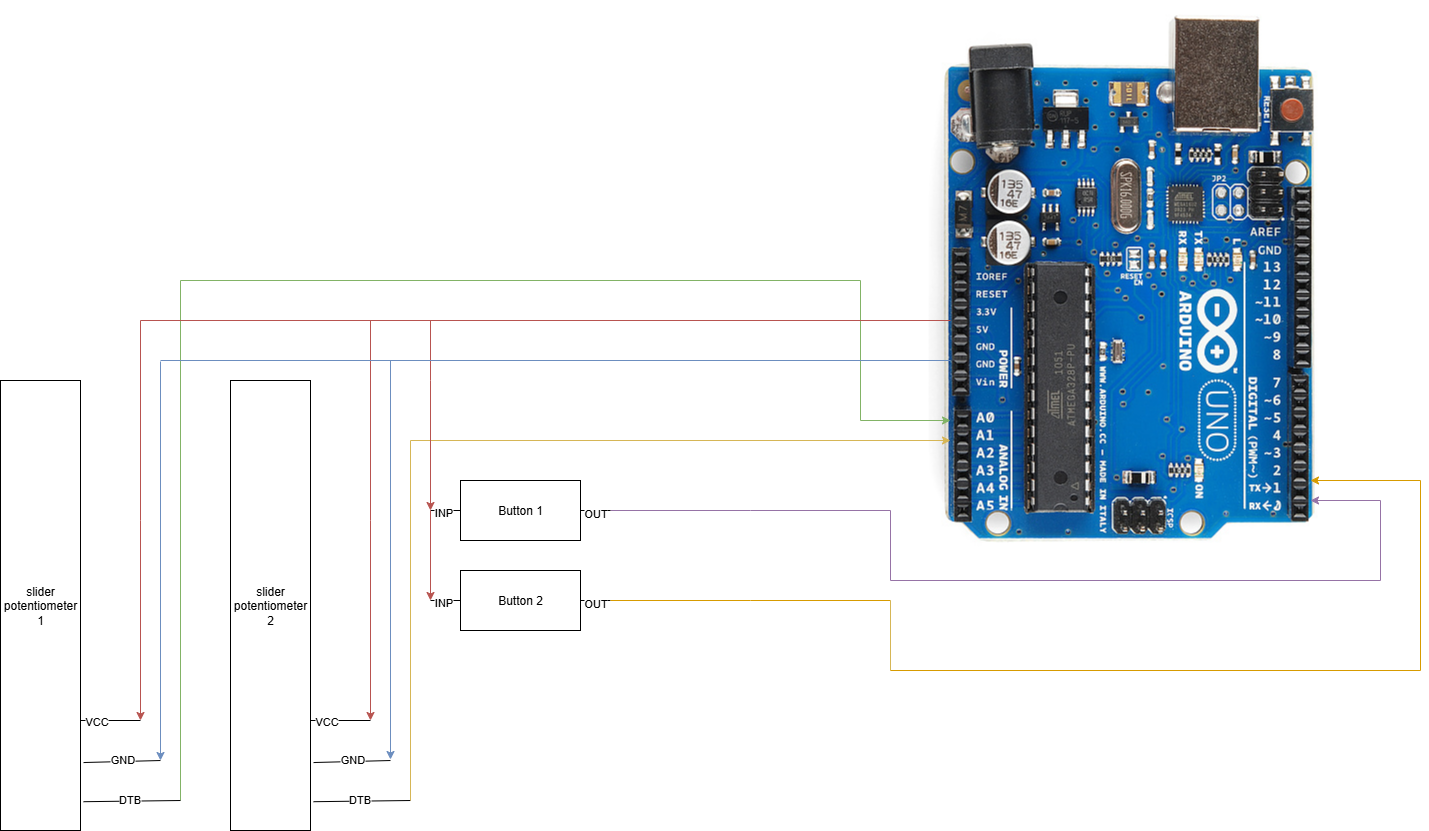

The diagram above was exported from draw.io. Its source (the exported page's mxGraphModel, read from the mxfile embedded in the PNG):
<mxGraphModel dx="2066" dy="1145" grid="1" gridSize="10" guides="1" tooltips="1" connect="1" arrows="1" fold="1" page="1" pageScale="1" pageWidth="827" pageHeight="1169" math="0" shadow="0">
  <root>
    <mxCell id="0" />
    <mxCell id="1" parent="0" />
    <UserObject label="&lt;img src=&quot;https://cdn.sparkfun.com/assets/9/1/e/4/8/515b4656ce395f8a38000000.png&quot; alt=&quot;What is an Arduino? - SparkFun Learn&quot;&gt;" id="3f-cjEw58jtGm2xpFCbi-3">
      <mxCell style="text;whiteSpace=wrap;html=1;flipH=0;flipV=0;direction=east;rotation=90;movable=0;resizable=0;rotatable=0;deletable=0;editable=0;locked=1;connectable=0;" vertex="1" parent="1">
        <mxGeometry x="960" y="110" width="550" height="410" as="geometry" />
      </mxCell>
    </UserObject>
    <mxCell id="3f-cjEw58jtGm2xpFCbi-9" style="edgeStyle=orthogonalEdgeStyle;rounded=0;orthogonalLoop=1;jettySize=auto;html=1;fillColor=#f8cecc;strokeColor=#b85450;" edge="1" parent="1">
      <mxGeometry relative="1" as="geometry">
        <mxPoint x="240" y="760" as="targetPoint" />
        <mxPoint x="240" y="360" as="sourcePoint" />
        <Array as="points">
          <mxPoint x="240" y="560" />
          <mxPoint x="240" y="560" />
        </Array>
      </mxGeometry>
    </mxCell>
    <mxCell id="3f-cjEw58jtGm2xpFCbi-14" style="edgeStyle=orthogonalEdgeStyle;rounded=0;orthogonalLoop=1;jettySize=auto;html=1;fillColor=#dae8fc;strokeColor=#6c8ebf;" edge="1" parent="1">
      <mxGeometry relative="1" as="geometry">
        <mxPoint x="260" y="800" as="targetPoint" />
        <mxPoint x="260" y="401" as="sourcePoint" />
      </mxGeometry>
    </mxCell>
    <mxCell id="3f-cjEw58jtGm2xpFCbi-19" value="" style="endArrow=none;html=1;rounded=0;fillColor=#d5e8d4;strokeColor=#82b366;" edge="1" parent="1">
      <mxGeometry width="50" height="50" relative="1" as="geometry">
        <mxPoint x="280" y="840" as="sourcePoint" />
        <mxPoint x="280" y="320" as="targetPoint" />
      </mxGeometry>
    </mxCell>
    <mxCell id="3f-cjEw58jtGm2xpFCbi-21" value="" style="endArrow=classic;html=1;rounded=0;fillColor=#d5e8d4;strokeColor=#82b366;" edge="1" parent="1">
      <mxGeometry width="50" height="50" relative="1" as="geometry">
        <mxPoint x="960" y="460" as="sourcePoint" />
        <mxPoint x="1050" y="460" as="targetPoint" />
      </mxGeometry>
    </mxCell>
    <mxCell id="3f-cjEw58jtGm2xpFCbi-23" value="" style="group" vertex="1" connectable="0" parent="1">
      <mxGeometry x="100" y="420" width="180" height="450" as="geometry" />
    </mxCell>
    <mxCell id="3f-cjEw58jtGm2xpFCbi-6" value="slider&lt;br&gt;potentiometer&lt;br&gt;1" style="rounded=0;whiteSpace=wrap;html=1;" vertex="1" parent="3f-cjEw58jtGm2xpFCbi-23">
      <mxGeometry width="80" height="450" as="geometry" />
    </mxCell>
    <mxCell id="3f-cjEw58jtGm2xpFCbi-7" value="" style="endArrow=none;html=1;rounded=0;" edge="1" parent="3f-cjEw58jtGm2xpFCbi-23">
      <mxGeometry width="50" height="50" relative="1" as="geometry">
        <mxPoint x="80" y="340" as="sourcePoint" />
        <mxPoint x="140" y="340" as="targetPoint" />
      </mxGeometry>
    </mxCell>
    <mxCell id="3f-cjEw58jtGm2xpFCbi-8" value="VCC" style="edgeLabel;html=1;align=center;verticalAlign=middle;resizable=0;points=[];" vertex="1" connectable="0" parent="3f-cjEw58jtGm2xpFCbi-7">
      <mxGeometry x="-0.4857" relative="1" as="geometry">
        <mxPoint as="offset" />
      </mxGeometry>
    </mxCell>
    <mxCell id="3f-cjEw58jtGm2xpFCbi-10" value="" style="endArrow=none;html=1;rounded=0;exitX=1.038;exitY=0.849;exitDx=0;exitDy=0;exitPerimeter=0;" edge="1" parent="3f-cjEw58jtGm2xpFCbi-23" source="3f-cjEw58jtGm2xpFCbi-6">
      <mxGeometry width="50" height="50" relative="1" as="geometry">
        <mxPoint x="90" y="380" as="sourcePoint" />
        <mxPoint x="160" y="380" as="targetPoint" />
      </mxGeometry>
    </mxCell>
    <mxCell id="3f-cjEw58jtGm2xpFCbi-11" value="GND" style="edgeLabel;html=1;align=center;verticalAlign=middle;resizable=0;points=[];" vertex="1" connectable="0" parent="3f-cjEw58jtGm2xpFCbi-10">
      <mxGeometry x="0.0004" y="3" relative="1" as="geometry">
        <mxPoint as="offset" />
      </mxGeometry>
    </mxCell>
    <mxCell id="3f-cjEw58jtGm2xpFCbi-16" value="" style="endArrow=none;html=1;rounded=0;exitX=1.038;exitY=0.936;exitDx=0;exitDy=0;exitPerimeter=0;" edge="1" parent="3f-cjEw58jtGm2xpFCbi-23" source="3f-cjEw58jtGm2xpFCbi-6">
      <mxGeometry width="50" height="50" relative="1" as="geometry">
        <mxPoint x="140" y="480" as="sourcePoint" />
        <mxPoint x="180" y="420" as="targetPoint" />
      </mxGeometry>
    </mxCell>
    <mxCell id="3f-cjEw58jtGm2xpFCbi-17" value="DTB" style="edgeLabel;html=1;align=center;verticalAlign=middle;resizable=0;points=[];" vertex="1" connectable="0" parent="3f-cjEw58jtGm2xpFCbi-16">
      <mxGeometry x="-0.0725" y="2" relative="1" as="geometry">
        <mxPoint as="offset" />
      </mxGeometry>
    </mxCell>
    <mxCell id="3f-cjEw58jtGm2xpFCbi-24" value="" style="group" vertex="1" connectable="0" parent="1">
      <mxGeometry x="330" y="420" width="180" height="450" as="geometry" />
    </mxCell>
    <mxCell id="3f-cjEw58jtGm2xpFCbi-25" value="slider&lt;br&gt;potentiometer&lt;br&gt;2" style="rounded=0;whiteSpace=wrap;html=1;" vertex="1" parent="3f-cjEw58jtGm2xpFCbi-24">
      <mxGeometry width="80" height="450" as="geometry" />
    </mxCell>
    <mxCell id="3f-cjEw58jtGm2xpFCbi-26" value="" style="endArrow=none;html=1;rounded=0;" edge="1" parent="3f-cjEw58jtGm2xpFCbi-24">
      <mxGeometry width="50" height="50" relative="1" as="geometry">
        <mxPoint x="80" y="340" as="sourcePoint" />
        <mxPoint x="140" y="340" as="targetPoint" />
      </mxGeometry>
    </mxCell>
    <mxCell id="3f-cjEw58jtGm2xpFCbi-27" value="VCC" style="edgeLabel;html=1;align=center;verticalAlign=middle;resizable=0;points=[];" vertex="1" connectable="0" parent="3f-cjEw58jtGm2xpFCbi-26">
      <mxGeometry x="-0.4857" relative="1" as="geometry">
        <mxPoint as="offset" />
      </mxGeometry>
    </mxCell>
    <mxCell id="3f-cjEw58jtGm2xpFCbi-28" value="" style="endArrow=none;html=1;rounded=0;exitX=1.038;exitY=0.849;exitDx=0;exitDy=0;exitPerimeter=0;" edge="1" parent="3f-cjEw58jtGm2xpFCbi-24" source="3f-cjEw58jtGm2xpFCbi-25">
      <mxGeometry width="50" height="50" relative="1" as="geometry">
        <mxPoint x="90" y="380" as="sourcePoint" />
        <mxPoint x="160" y="380" as="targetPoint" />
      </mxGeometry>
    </mxCell>
    <mxCell id="3f-cjEw58jtGm2xpFCbi-29" value="GND" style="edgeLabel;html=1;align=center;verticalAlign=middle;resizable=0;points=[];" vertex="1" connectable="0" parent="3f-cjEw58jtGm2xpFCbi-28">
      <mxGeometry x="0.0004" y="3" relative="1" as="geometry">
        <mxPoint as="offset" />
      </mxGeometry>
    </mxCell>
    <mxCell id="3f-cjEw58jtGm2xpFCbi-30" value="" style="endArrow=none;html=1;rounded=0;exitX=1.038;exitY=0.936;exitDx=0;exitDy=0;exitPerimeter=0;" edge="1" parent="3f-cjEw58jtGm2xpFCbi-24" source="3f-cjEw58jtGm2xpFCbi-25">
      <mxGeometry width="50" height="50" relative="1" as="geometry">
        <mxPoint x="140" y="480" as="sourcePoint" />
        <mxPoint x="180" y="420" as="targetPoint" />
      </mxGeometry>
    </mxCell>
    <mxCell id="3f-cjEw58jtGm2xpFCbi-31" value="DTB" style="edgeLabel;html=1;align=center;verticalAlign=middle;resizable=0;points=[];" vertex="1" connectable="0" parent="3f-cjEw58jtGm2xpFCbi-30">
      <mxGeometry x="-0.0725" y="2" relative="1" as="geometry">
        <mxPoint as="offset" />
      </mxGeometry>
    </mxCell>
    <mxCell id="3f-cjEw58jtGm2xpFCbi-35" style="edgeStyle=orthogonalEdgeStyle;rounded=0;orthogonalLoop=1;jettySize=auto;html=1;fillColor=#dae8fc;strokeColor=#6c8ebf;" edge="1" parent="3f-cjEw58jtGm2xpFCbi-24">
      <mxGeometry relative="1" as="geometry">
        <mxPoint x="160" y="379" as="targetPoint" />
        <mxPoint x="160" y="-20" as="sourcePoint" />
      </mxGeometry>
    </mxCell>
    <mxCell id="3f-cjEw58jtGm2xpFCbi-36" style="edgeStyle=orthogonalEdgeStyle;rounded=0;orthogonalLoop=1;jettySize=auto;html=1;fillColor=#f8cecc;strokeColor=#b85450;" edge="1" parent="3f-cjEw58jtGm2xpFCbi-24">
      <mxGeometry relative="1" as="geometry">
        <mxPoint x="140" y="340" as="targetPoint" />
        <mxPoint x="140" y="-60" as="sourcePoint" />
        <Array as="points">
          <mxPoint x="140" y="140" />
          <mxPoint x="140" y="140" />
        </Array>
      </mxGeometry>
    </mxCell>
    <mxCell id="3f-cjEw58jtGm2xpFCbi-32" value="" style="endArrow=none;html=1;rounded=0;fillColor=#d5e8d4;strokeColor=#82b366;" edge="1" parent="1">
      <mxGeometry width="50" height="50" relative="1" as="geometry">
        <mxPoint x="960" y="320" as="sourcePoint" />
        <mxPoint x="960" y="460" as="targetPoint" />
      </mxGeometry>
    </mxCell>
    <mxCell id="3f-cjEw58jtGm2xpFCbi-33" value="" style="endArrow=none;html=1;rounded=0;fillColor=#d5e8d4;strokeColor=#82b366;" edge="1" parent="1">
      <mxGeometry width="50" height="50" relative="1" as="geometry">
        <mxPoint x="280" y="320" as="sourcePoint" />
        <mxPoint x="960" y="320" as="targetPoint" />
      </mxGeometry>
    </mxCell>
    <mxCell id="3f-cjEw58jtGm2xpFCbi-37" value="" style="endArrow=classic;html=1;rounded=0;fillColor=#fff2cc;strokeColor=#d6b656;" edge="1" parent="1">
      <mxGeometry width="50" height="50" relative="1" as="geometry">
        <mxPoint x="510" y="480" as="sourcePoint" />
        <mxPoint x="1050" y="480" as="targetPoint" />
      </mxGeometry>
    </mxCell>
    <mxCell id="3f-cjEw58jtGm2xpFCbi-38" value="" style="endArrow=none;html=1;rounded=0;fillColor=#fff2cc;strokeColor=#d6b656;" edge="1" parent="1">
      <mxGeometry width="50" height="50" relative="1" as="geometry">
        <mxPoint x="510" y="840" as="sourcePoint" />
        <mxPoint x="510" y="480" as="targetPoint" />
      </mxGeometry>
    </mxCell>
    <mxCell id="3f-cjEw58jtGm2xpFCbi-45" style="edgeStyle=orthogonalEdgeStyle;rounded=0;orthogonalLoop=1;jettySize=auto;html=1;fillColor=#f8cecc;strokeColor=#b85450;" edge="1" parent="1">
      <mxGeometry relative="1" as="geometry">
        <mxPoint x="530" y="550" as="targetPoint" />
        <mxPoint x="530" y="360" as="sourcePoint" />
        <Array as="points">
          <mxPoint x="530" y="420" />
          <mxPoint x="530" y="420" />
        </Array>
      </mxGeometry>
    </mxCell>
    <mxCell id="3f-cjEw58jtGm2xpFCbi-47" value="" style="endArrow=none;html=1;rounded=0;fillColor=#e1d5e7;strokeColor=#9673a6;" edge="1" parent="1">
      <mxGeometry width="50" height="50" relative="1" as="geometry">
        <mxPoint x="710" y="550" as="sourcePoint" />
        <mxPoint x="990" y="550" as="targetPoint" />
        <Array as="points">
          <mxPoint x="850" y="550" />
        </Array>
      </mxGeometry>
    </mxCell>
    <mxCell id="3f-cjEw58jtGm2xpFCbi-48" value="" style="endArrow=none;html=1;rounded=0;fillColor=#e1d5e7;strokeColor=#9673a6;" edge="1" parent="1">
      <mxGeometry width="50" height="50" relative="1" as="geometry">
        <mxPoint x="990" y="620" as="sourcePoint" />
        <mxPoint x="990" y="550" as="targetPoint" />
      </mxGeometry>
    </mxCell>
    <mxCell id="3f-cjEw58jtGm2xpFCbi-49" value="" style="endArrow=none;html=1;rounded=0;fillColor=#e1d5e7;strokeColor=#9673a6;" edge="1" parent="1">
      <mxGeometry width="50" height="50" relative="1" as="geometry">
        <mxPoint x="1480" y="620" as="sourcePoint" />
        <mxPoint x="990" y="620" as="targetPoint" />
      </mxGeometry>
    </mxCell>
    <mxCell id="3f-cjEw58jtGm2xpFCbi-50" value="" style="endArrow=none;html=1;rounded=0;fillColor=#e1d5e7;strokeColor=#9673a6;" edge="1" parent="1">
      <mxGeometry width="50" height="50" relative="1" as="geometry">
        <mxPoint x="1480" y="620" as="sourcePoint" />
        <mxPoint x="1480" y="540" as="targetPoint" />
      </mxGeometry>
    </mxCell>
    <mxCell id="3f-cjEw58jtGm2xpFCbi-51" value="" style="endArrow=classic;html=1;rounded=0;fillColor=#e1d5e7;strokeColor=#9673a6;" edge="1" parent="1">
      <mxGeometry width="50" height="50" relative="1" as="geometry">
        <mxPoint x="1480" y="540" as="sourcePoint" />
        <mxPoint x="1410" y="540" as="targetPoint" />
      </mxGeometry>
    </mxCell>
    <mxCell id="3f-cjEw58jtGm2xpFCbi-52" value="" style="group" vertex="1" connectable="0" parent="1">
      <mxGeometry x="530" y="520" width="180" height="60" as="geometry" />
    </mxCell>
    <mxCell id="3f-cjEw58jtGm2xpFCbi-39" value="Button 1" style="rounded=0;whiteSpace=wrap;html=1;" vertex="1" parent="3f-cjEw58jtGm2xpFCbi-52">
      <mxGeometry x="30" width="120" height="60" as="geometry" />
    </mxCell>
    <mxCell id="3f-cjEw58jtGm2xpFCbi-40" value="" style="endArrow=none;html=1;rounded=0;" edge="1" parent="3f-cjEw58jtGm2xpFCbi-52">
      <mxGeometry width="50" height="50" relative="1" as="geometry">
        <mxPoint y="30" as="sourcePoint" />
        <mxPoint x="30" y="30" as="targetPoint" />
      </mxGeometry>
    </mxCell>
    <mxCell id="3f-cjEw58jtGm2xpFCbi-41" value="INP" style="edgeLabel;html=1;align=center;verticalAlign=middle;resizable=0;points=[];" vertex="1" connectable="0" parent="3f-cjEw58jtGm2xpFCbi-40">
      <mxGeometry x="-0.2" y="-1" relative="1" as="geometry">
        <mxPoint as="offset" />
      </mxGeometry>
    </mxCell>
    <mxCell id="3f-cjEw58jtGm2xpFCbi-42" value="" style="endArrow=none;html=1;rounded=0;" edge="1" parent="3f-cjEw58jtGm2xpFCbi-52">
      <mxGeometry width="50" height="50" relative="1" as="geometry">
        <mxPoint x="150" y="30" as="sourcePoint" />
        <mxPoint x="180" y="30" as="targetPoint" />
      </mxGeometry>
    </mxCell>
    <mxCell id="3f-cjEw58jtGm2xpFCbi-43" value="OUT" style="edgeLabel;html=1;align=center;verticalAlign=middle;resizable=0;points=[];" vertex="1" connectable="0" parent="3f-cjEw58jtGm2xpFCbi-42">
      <mxGeometry x="-0.0667" y="-2" relative="1" as="geometry">
        <mxPoint as="offset" />
      </mxGeometry>
    </mxCell>
    <mxCell id="3f-cjEw58jtGm2xpFCbi-53" value="" style="group" vertex="1" connectable="0" parent="1">
      <mxGeometry x="530" y="610" width="180" height="60" as="geometry" />
    </mxCell>
    <mxCell id="3f-cjEw58jtGm2xpFCbi-54" value="Button 2" style="rounded=0;whiteSpace=wrap;html=1;" vertex="1" parent="3f-cjEw58jtGm2xpFCbi-53">
      <mxGeometry x="30" width="120" height="60" as="geometry" />
    </mxCell>
    <mxCell id="3f-cjEw58jtGm2xpFCbi-55" value="" style="endArrow=none;html=1;rounded=0;" edge="1" parent="3f-cjEw58jtGm2xpFCbi-53">
      <mxGeometry width="50" height="50" relative="1" as="geometry">
        <mxPoint y="30" as="sourcePoint" />
        <mxPoint x="30" y="30" as="targetPoint" />
      </mxGeometry>
    </mxCell>
    <mxCell id="3f-cjEw58jtGm2xpFCbi-56" value="INP" style="edgeLabel;html=1;align=center;verticalAlign=middle;resizable=0;points=[];" vertex="1" connectable="0" parent="3f-cjEw58jtGm2xpFCbi-55">
      <mxGeometry x="-0.2" y="-1" relative="1" as="geometry">
        <mxPoint as="offset" />
      </mxGeometry>
    </mxCell>
    <mxCell id="3f-cjEw58jtGm2xpFCbi-57" value="" style="endArrow=none;html=1;rounded=0;" edge="1" parent="3f-cjEw58jtGm2xpFCbi-53">
      <mxGeometry width="50" height="50" relative="1" as="geometry">
        <mxPoint x="150" y="30" as="sourcePoint" />
        <mxPoint x="180" y="30" as="targetPoint" />
      </mxGeometry>
    </mxCell>
    <mxCell id="3f-cjEw58jtGm2xpFCbi-58" value="OUT" style="edgeLabel;html=1;align=center;verticalAlign=middle;resizable=0;points=[];" vertex="1" connectable="0" parent="3f-cjEw58jtGm2xpFCbi-57">
      <mxGeometry x="-0.0667" y="-2" relative="1" as="geometry">
        <mxPoint as="offset" />
      </mxGeometry>
    </mxCell>
    <mxCell id="3f-cjEw58jtGm2xpFCbi-60" style="edgeStyle=orthogonalEdgeStyle;rounded=0;orthogonalLoop=1;jettySize=auto;html=1;fillColor=#f8cecc;strokeColor=#b85450;" edge="1" parent="1">
      <mxGeometry relative="1" as="geometry">
        <mxPoint x="530" y="640" as="targetPoint" />
        <mxPoint x="530" y="560" as="sourcePoint" />
        <Array as="points">
          <mxPoint x="530" y="550" />
          <mxPoint x="530" y="550" />
        </Array>
      </mxGeometry>
    </mxCell>
    <mxCell id="3f-cjEw58jtGm2xpFCbi-61" value="" style="endArrow=none;html=1;rounded=0;fillColor=#ffe6cc;strokeColor=#d79b00;" edge="1" parent="1">
      <mxGeometry width="50" height="50" relative="1" as="geometry">
        <mxPoint x="710" y="640" as="sourcePoint" />
        <mxPoint x="990" y="640" as="targetPoint" />
        <Array as="points">
          <mxPoint x="850" y="640" />
        </Array>
      </mxGeometry>
    </mxCell>
    <mxCell id="3f-cjEw58jtGm2xpFCbi-62" value="" style="endArrow=none;html=1;rounded=0;fillColor=#fff2cc;strokeColor=#d6b656;" edge="1" parent="1">
      <mxGeometry width="50" height="50" relative="1" as="geometry">
        <mxPoint x="990" y="710" as="sourcePoint" />
        <mxPoint x="990" y="640" as="targetPoint" />
      </mxGeometry>
    </mxCell>
    <mxCell id="3f-cjEw58jtGm2xpFCbi-63" value="" style="endArrow=none;html=1;rounded=0;fillColor=#ffe6cc;strokeColor=#d79b00;" edge="1" parent="1">
      <mxGeometry width="50" height="50" relative="1" as="geometry">
        <mxPoint x="1520" y="710" as="sourcePoint" />
        <mxPoint x="990" y="710" as="targetPoint" />
      </mxGeometry>
    </mxCell>
    <mxCell id="3f-cjEw58jtGm2xpFCbi-66" value="" style="endArrow=none;html=1;rounded=0;fillColor=#ffe6cc;strokeColor=#d79b00;" edge="1" parent="1">
      <mxGeometry width="50" height="50" relative="1" as="geometry">
        <mxPoint x="1520" y="710" as="sourcePoint" />
        <mxPoint x="1520" y="520" as="targetPoint" />
      </mxGeometry>
    </mxCell>
    <mxCell id="3f-cjEw58jtGm2xpFCbi-67" value="" style="endArrow=classic;html=1;rounded=0;fillColor=#ffe6cc;strokeColor=#d79b00;" edge="1" parent="1">
      <mxGeometry width="50" height="50" relative="1" as="geometry">
        <mxPoint x="1520" y="520" as="sourcePoint" />
        <mxPoint x="1410" y="520" as="targetPoint" />
      </mxGeometry>
    </mxCell>
    <mxCell id="3f-cjEw58jtGm2xpFCbi-68" value="" style="endArrow=none;html=1;rounded=0;fillColor=#dae8fc;strokeColor=#6c8ebf;" edge="1" parent="1">
      <mxGeometry width="50" height="50" relative="1" as="geometry">
        <mxPoint x="260" y="400" as="sourcePoint" />
        <mxPoint x="1050" y="400" as="targetPoint" />
      </mxGeometry>
    </mxCell>
    <mxCell id="3f-cjEw58jtGm2xpFCbi-69" value="" style="endArrow=none;html=1;rounded=0;fillColor=#f8cecc;strokeColor=#b85450;" edge="1" parent="1">
      <mxGeometry width="50" height="50" relative="1" as="geometry">
        <mxPoint x="240" y="360" as="sourcePoint" />
        <mxPoint x="1050" y="360" as="targetPoint" />
      </mxGeometry>
    </mxCell>
  </root>
</mxGraphModel>